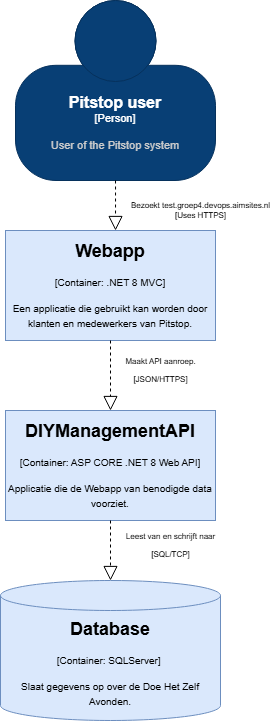

The diagram above was exported from draw.io. Its source (the exported page's mxGraphModel, read from the mxfile embedded in the PNG):
<mxGraphModel dx="1500" dy="757" grid="1" gridSize="10" guides="1" tooltips="1" connect="1" arrows="1" fold="1" page="1" pageScale="1" pageWidth="827" pageHeight="1169" math="0" shadow="0">
  <root>
    <mxCell id="0" />
    <mxCell id="1" parent="0" />
    <object placeholders="1" c4Name="Pitstop user" c4Type="Person" c4Description="User of the Pitstop system" label="&lt;font style=&quot;font-size: 16px&quot;&gt;&lt;b&gt;%c4Name%&lt;/b&gt;&lt;/font&gt;&lt;div&gt;[%c4Type%]&lt;/div&gt;&lt;br&gt;&lt;div&gt;&lt;font style=&quot;font-size: 11px&quot;&gt;&lt;font color=&quot;#cccccc&quot;&gt;%c4Description%&lt;/font&gt;&lt;/div&gt;" id="ONGuDhAlDrAza5_wt5Wa-1">
      <mxCell style="html=1;fontSize=11;dashed=0;whiteSpace=wrap;fillColor=#083F75;strokeColor=#06315C;fontColor=#ffffff;shape=mxgraph.c4.person2;align=center;metaEdit=1;points=[[0.5,0,0],[1,0.5,0],[1,0.75,0],[0.75,1,0],[0.5,1,0],[0.25,1,0],[0,0.75,0],[0,0.5,0]];resizable=0;" vertex="1" parent="1">
        <mxGeometry x="260" y="20" width="200" height="180" as="geometry" />
      </mxCell>
    </object>
    <mxCell id="ONGuDhAlDrAza5_wt5Wa-3" value="&lt;p&gt;&lt;font style=&quot;font-size: 18px;&quot;&gt;&lt;b&gt;Webapp&lt;/b&gt;&lt;/font&gt;&lt;/p&gt;&lt;p&gt;&lt;span style=&quot;font-size: 10px;&quot;&gt;[Container: .NET 8 MVC]&lt;/span&gt;&lt;/p&gt;&lt;p&gt;&lt;span style=&quot;font-size: 10px;&quot;&gt;Een applicatie die gebruikt kan worden door klanten en medewerkers van Pitstop.&lt;/span&gt;&lt;/p&gt;" style="rounded=0;whiteSpace=wrap;html=1;fillColor=#dae8fc;strokeColor=#6c8ebf;" vertex="1" parent="1">
      <mxGeometry x="250" y="250" width="210" height="110" as="geometry" />
    </mxCell>
    <mxCell id="ONGuDhAlDrAza5_wt5Wa-5" value="" style="endArrow=block;dashed=1;endFill=0;endSize=12;html=1;rounded=0;entryX=0.524;entryY=0;entryDx=0;entryDy=0;entryPerimeter=0;" edge="1" parent="1" source="ONGuDhAlDrAza5_wt5Wa-1" target="ONGuDhAlDrAza5_wt5Wa-3">
      <mxGeometry width="160" relative="1" as="geometry">
        <mxPoint x="280" y="330" as="sourcePoint" />
        <mxPoint x="440" y="330" as="targetPoint" />
      </mxGeometry>
    </mxCell>
    <mxCell id="ONGuDhAlDrAza5_wt5Wa-6" value="&lt;p style=&quot;font-size: 8px;&quot;&gt;&lt;span style=&quot;font-weight: normal;&quot;&gt;&lt;font style=&quot;font-size: 8px;&quot;&gt;Bezoekt test.groep4.devops.aimsites.nl&lt;br&gt;&lt;/font&gt;&lt;/span&gt;&lt;span style=&quot;font-weight: normal;&quot;&gt;&lt;font style=&quot;font-size: 8px;&quot;&gt;[Uses HTTPS]&lt;/font&gt;&lt;/span&gt;&lt;/p&gt;" style="text;strokeColor=none;fillColor=none;html=1;fontSize=24;fontStyle=1;verticalAlign=middle;align=center;" vertex="1" parent="1">
      <mxGeometry x="400" y="210" width="90" height="40" as="geometry" />
    </mxCell>
    <mxCell id="ONGuDhAlDrAza5_wt5Wa-8" value="&lt;p&gt;&lt;font style=&quot;font-size: 18px;&quot;&gt;&lt;b&gt;DIYManagementAPI&lt;/b&gt;&lt;/font&gt;&lt;/p&gt;&lt;p&gt;&lt;span style=&quot;font-size: 10px; background-color: initial;&quot;&gt;[Container: ASP CORE .NET 8 Web API]&lt;/span&gt;&lt;/p&gt;&lt;p&gt;&lt;span style=&quot;font-size: 10px;&quot;&gt;Applicatie die de Webapp van benodigde data voorziet.&lt;/span&gt;&lt;/p&gt;" style="rounded=0;whiteSpace=wrap;html=1;fillColor=#dae8fc;strokeColor=#6c8ebf;" vertex="1" parent="1">
      <mxGeometry x="250" y="430" width="210" height="110" as="geometry" />
    </mxCell>
    <mxCell id="ONGuDhAlDrAza5_wt5Wa-9" value="" style="endArrow=block;dashed=1;endFill=0;endSize=12;html=1;rounded=0;" edge="1" parent="1" source="ONGuDhAlDrAza5_wt5Wa-3" target="ONGuDhAlDrAza5_wt5Wa-8">
      <mxGeometry width="160" relative="1" as="geometry">
        <mxPoint x="270" y="201" as="sourcePoint" />
        <mxPoint x="440" y="300" as="targetPoint" />
      </mxGeometry>
    </mxCell>
    <mxCell id="ONGuDhAlDrAza5_wt5Wa-10" value="&lt;p style=&quot;font-size: 8px;&quot;&gt;&lt;span style=&quot;font-weight: 400;&quot;&gt;Maakt API aanroep.&lt;/span&gt;&lt;/p&gt;&lt;p style=&quot;font-size: 8px;&quot;&gt;&lt;span style=&quot;font-weight: 400;&quot;&gt;[JSON/HTTPS]&lt;/span&gt;&lt;/p&gt;" style="text;strokeColor=none;fillColor=none;html=1;fontSize=24;fontStyle=1;verticalAlign=middle;align=center;" vertex="1" parent="1">
      <mxGeometry x="360" y="370" width="90" height="40" as="geometry" />
    </mxCell>
    <mxCell id="ONGuDhAlDrAza5_wt5Wa-11" value="&lt;p&gt;&lt;font style=&quot;font-size: 18px;&quot;&gt;&lt;b&gt;Database&lt;/b&gt;&lt;/font&gt;&lt;/p&gt;&lt;p&gt;&lt;span style=&quot;font-size: 10px;&quot;&gt;[Container: SQLServer]&amp;nbsp;&lt;/span&gt;&lt;/p&gt;&lt;p&gt;&lt;span style=&quot;font-size: 10px;&quot;&gt;Slaat gegevens op over de Doe Het Zelf Avonden.&lt;/span&gt;&lt;/p&gt;" style="shape=cylinder3;whiteSpace=wrap;html=1;boundedLbl=1;backgroundOutline=1;size=15;fillColor=#dae8fc;strokeColor=#6c8ebf;" vertex="1" parent="1">
      <mxGeometry x="245" y="600" width="220" height="140" as="geometry" />
    </mxCell>
    <mxCell id="ONGuDhAlDrAza5_wt5Wa-13" value="" style="endArrow=block;dashed=1;endFill=0;endSize=12;html=1;rounded=0;" edge="1" parent="1" source="ONGuDhAlDrAza5_wt5Wa-8" target="ONGuDhAlDrAza5_wt5Wa-11">
      <mxGeometry width="160" relative="1" as="geometry">
        <mxPoint x="160" y="500" as="sourcePoint" />
        <mxPoint x="160" y="570" as="targetPoint" />
      </mxGeometry>
    </mxCell>
    <mxCell id="ONGuDhAlDrAza5_wt5Wa-14" value="&lt;p style=&quot;font-size: 8px;&quot;&gt;&lt;span style=&quot;font-weight: 400;&quot;&gt;Leest van en schrijft naar&lt;/span&gt;&lt;/p&gt;&lt;p style=&quot;font-size: 8px;&quot;&gt;&lt;span style=&quot;font-weight: 400; background-color: initial;&quot;&gt;[SQL/TCP]&lt;/span&gt;&lt;/p&gt;" style="text;strokeColor=none;fillColor=none;html=1;fontSize=24;fontStyle=1;verticalAlign=middle;align=center;" vertex="1" parent="1">
      <mxGeometry x="370" y="545" width="90" height="40" as="geometry" />
    </mxCell>
  </root>
</mxGraphModel>